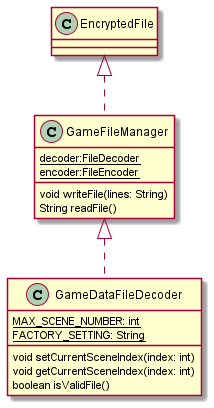

The diagram above was rendered by PlantUML. Its source (embedded in the PNG):
@startuml
skinparam componentStyle rectangle

class EncryptedFile {

}
class GameFileManager {
     {static}   decoder:FileDecoder
     {static}   encoder:FileEncoder
     void writeFile(lines: String)
     String readFile()
}
class GameDataFileDecoder {
    {static} MAX_SCENE_NUMBER: int
    {static} FACTORY_SETTING: String
    void setCurrentSceneIndex(index: int)
    void getCurrentSceneIndex(index: int)
    boolean isValidFile()
}

GameFileManager .up-|> EncryptedFile
GameDataFileDecoder .up-|> GameFileManager

@enduml